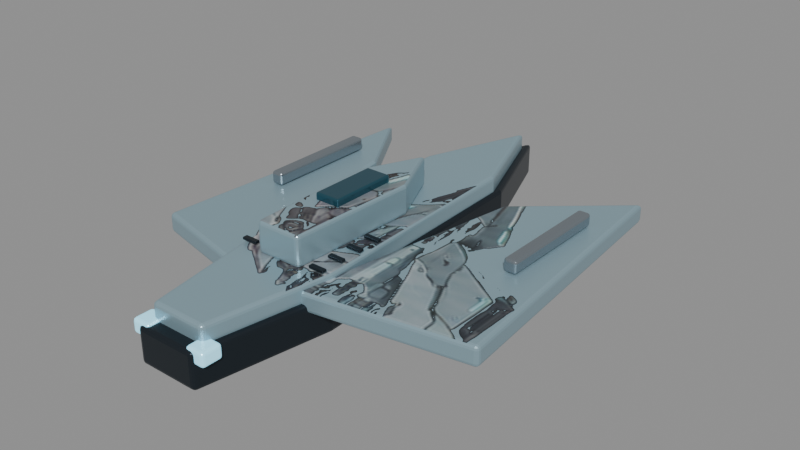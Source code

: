 # Source: boss-v4-5-p1.blend  (saved by Blender 5.2.45; exported with 4.5.12 LTS)
import bpy
from mathutils import Matrix  # noqa: F401  (used for matrix-valued properties, if any)

bpy.ops.wm.read_factory_settings(use_empty=True)
scene = bpy.context.scene
scene.name = 'Scene'

# ---- images (referenced by path relative to the original .blend; pixels are not part of the script)
import os
ASSET_DIR = os.environ.get("B2B_ASSET_DIR", "")  # directory of the original .blend (textures are referenced by path, not embedded)
HERE = os.path.dirname(os.path.abspath(__file__))  # packed textures are extracted next to this script under _unpacked/

def load_image(name, relpath, width, height, colorspace="sRGB"):
    """Load a texture the original file referenced (path relative to the .blend, or extracted next to this script)."""
    p = next((c for c in (os.path.join(HERE, relpath), os.path.join(ASSET_DIR, relpath)) if relpath and os.path.exists(c)), "")
    if p:
        img = bpy.data.images.load(p, check_existing=True)
        img.name = name
    else:  # same state as the original file: an image datablock whose file is absent (Cycles renders it pink)
        img = bpy.data.images.new(name, width, height)
        img.source = "FILE"
        img.filepath = "//" + (relpath or name)
    img.colorspace_settings.name = colorspace
    return img
img_bossarmor_5_1 = load_image('BossArmor_5_1', '_unpacked/BossArmor_5_1.ffaed322.png', 214, 340, 'sRGB')

# ---- materials (node trees are filled in below, after node groups)
mat_mat_graphite = bpy.data.materials.new('MAT_Graphite')
mat_mat_armor = bpy.data.materials.new('MAT_Armor')
mat_mat_conceptarmor = bpy.data.materials.new('MAT_ConceptArmor')
mat_mat_canopy = bpy.data.materials.new('MAT_Canopy')
mat_mat_titanium = bpy.data.materials.new('MAT_Titanium')
mat_mat_energy = bpy.data.materials.new('MAT_Energy')

# ---- material node trees
mat_mat_graphite.use_nodes = True; mat_mat_graphite.node_tree.nodes.clear()
_N = mat_mat_graphite.node_tree.nodes; _L = mat_mat_graphite.node_tree.links
n0 = _N.new('ShaderNodeBsdfPrincipled'); n0.name = 'Principled BSDF'; n0.location = (-200, 100)
n0.inputs[0].default_value = (0.025, 0.035, 0.045, 1.0)
n0.inputs[1].default_value = 0.7
n0.inputs[2].default_value = 0.35
n0.inputs[10].default_value = 0.005
n1 = _N.new('ShaderNodeOutputMaterial'); n1.name = 'Material Output'; n1.location = (200, 100)
_L.new(n0.outputs[0], n1.inputs[0])
n1.is_active_output = True
mat_mat_armor.use_nodes = True; mat_mat_armor.node_tree.nodes.clear()
_N = mat_mat_armor.node_tree.nodes; _L = mat_mat_armor.node_tree.links
n0 = _N.new('ShaderNodeBsdfPrincipled'); n0.name = 'Principled BSDF'; n0.location = (-200, 100)
n0.inputs[0].default_value = (0.31, 0.46, 0.53, 1.0)
n0.inputs[1].default_value = 0.45
n0.inputs[2].default_value = 0.3
n0.inputs[10].default_value = 0.005
n1 = _N.new('ShaderNodeOutputMaterial'); n1.name = 'Material Output'; n1.location = (200, 100)
_L.new(n0.outputs[0], n1.inputs[0])
n1.is_active_output = True
mat_mat_conceptarmor.use_nodes = True; mat_mat_conceptarmor.node_tree.nodes.clear()
_N = mat_mat_conceptarmor.node_tree.nodes; _L = mat_mat_conceptarmor.node_tree.links
n0 = _N.new('ShaderNodeBsdfPrincipled'); n0.name = 'Principled BSDF'; n0.location = (-200, 100)
n0.inputs[1].default_value = 0.4
n0.inputs[2].default_value = 0.37
n0.inputs[10].default_value = 0.005
n1 = _N.new('ShaderNodeOutputMaterial'); n1.name = 'Material Output'; n1.location = (200, 100)
n2 = _N.new('ShaderNodeTexImage'); n2.name = 'Image Texture'; n2.location = (0, 0)
n2.image = img_bossarmor_5_1
n3 = _N.new('ShaderNodeRGBToBW'); n3.name = 'RGB to BW'; n3.location = (0, 0)
n4 = _N.new('ShaderNodeMath'); n4.name = 'Math'; n4.location = (0, 0)
n4.operation = 'GREATER_THAN'
n4.inputs[1].default_value = 0.025
n5 = _N.new('ShaderNodeMixRGB'); n5.name = 'Mix (Legacy)'; n5.location = (0, 0)
n5.inputs[1].default_value = (0.31, 0.46, 0.53, 1.0)
_L.new(n0.outputs[0], n1.inputs[0])
_L.new(n2.outputs[0], n3.inputs[0])
_L.new(n3.outputs[0], n4.inputs[0])
_L.new(n4.outputs[0], n5.inputs[0])
_L.new(n2.outputs[0], n5.inputs[2])
_L.new(n5.outputs[0], n0.inputs[0])
n1.is_active_output = True
mat_mat_canopy.use_nodes = True; mat_mat_canopy.node_tree.nodes.clear()
_N = mat_mat_canopy.node_tree.nodes; _L = mat_mat_canopy.node_tree.links
n0 = _N.new('ShaderNodeBsdfPrincipled'); n0.name = 'Principled BSDF'; n0.location = (-200, 100)
n0.inputs[0].default_value = (0.025, 0.1, 0.14, 1.0)
n0.inputs[1].default_value = 0.55
n0.inputs[2].default_value = 0.14
n0.inputs[10].default_value = 0.005
n1 = _N.new('ShaderNodeOutputMaterial'); n1.name = 'Material Output'; n1.location = (200, 100)
_L.new(n0.outputs[0], n1.inputs[0])
n1.is_active_output = True
mat_mat_titanium.use_nodes = True; mat_mat_titanium.node_tree.nodes.clear()
_N = mat_mat_titanium.node_tree.nodes; _L = mat_mat_titanium.node_tree.links
n0 = _N.new('ShaderNodeBsdfPrincipled'); n0.name = 'Principled BSDF'; n0.location = (-200, 100)
n0.inputs[0].default_value = (0.34, 0.39, 0.43, 1.0)
n0.inputs[1].default_value = 0.85
n0.inputs[2].default_value = 0.24
n0.inputs[10].default_value = 0.005
n1 = _N.new('ShaderNodeOutputMaterial'); n1.name = 'Material Output'; n1.location = (200, 100)
_L.new(n0.outputs[0], n1.inputs[0])
n1.is_active_output = True
mat_mat_energy.use_nodes = True; mat_mat_energy.node_tree.nodes.clear()
_N = mat_mat_energy.node_tree.nodes; _L = mat_mat_energy.node_tree.links
n0 = _N.new('ShaderNodeBsdfPrincipled'); n0.name = 'Principled BSDF'; n0.location = (-200, 100)
n0.inputs[0].default_value = (0.35, 0.8, 1.0, 1.0)
n0.inputs[1].default_value = 0.1
n0.inputs[2].default_value = 0.24
n0.inputs[10].default_value = 0.005
n0.inputs[27].default_value = (0.35, 0.8, 1.0, 1.0)
n0.inputs[28].default_value = 0.65
n1 = _N.new('ShaderNodeOutputMaterial'); n1.name = 'Material Output'; n1.location = (200, 100)
_L.new(n0.outputs[0], n1.inputs[0])
n1.is_active_output = True

# ---- meshes
me_hullkeel = bpy.data.meshes.new('HullKeel')
me_hullkeel.from_pydata([(-0.48, -3.6, -0.275), (0.48, -3.6, -0.275), (0.83, -1.6, -0.275), (0.68, 2.3, -0.275), (0.0, 4.1, -0.275), (-0.68, 2.3, -0.275), (-0.83, -1.6, -0.275), (-0.48, -3.6, 0.275), (0.48, -3.6, 0.275), (0.83, -1.6, 0.275), (0.68, 2.3, 0.275), (0.0, 4.1, 0.275), (-0.68, 2.3, 0.275), (-0.83, -1.6, 0.275)], [], [(6, 5, 4, 3, 2, 1, 0), (7, 8, 9, 10, 11, 12, 13), (0, 1, 8, 7), (1, 2, 9, 8), (2, 3, 10, 9), (3, 4, 11, 10), (4, 5, 12, 11), (5, 6, 13, 12), (6, 0, 7, 13)])
me_hullkeel.materials.append(mat_mat_graphite)
me_hullkeel.update()
me_hullarmor = bpy.data.meshes.new('HullArmor')
me_hullarmor.from_pydata([(-0.4416, -3.384, 0.195), (0.4416, -3.384, 0.195), (0.7636, -1.504, 0.195), (0.6256, 2.162, 0.195), (0.0, 3.854, 0.195), (-0.6256, 2.162, 0.195), (-0.7636, -1.504, 0.195), (-0.4416, -3.384, 0.525), (0.4416, -3.384, 0.525), (0.7636, -1.504, 0.525), (0.6256, 2.162, 0.525), (0.0, 3.854, 0.525), (-0.6256, 2.162, 0.525), (-0.7636, -1.504, 0.525)], [], [(6, 5, 4, 3, 2, 1, 0), (7, 8, 9, 10, 11, 12, 13), (0, 1, 8, 7), (1, 2, 9, 8), (2, 3, 10, 9), (3, 4, 11, 10), (4, 5, 12, 11), (5, 6, 13, 12), (6, 0, 7, 13)])
me_hullarmor.polygons.foreach_set('material_index', [0, 1, 0, 0, 0, 0, 0, 0, 0])
_uv = me_hullarmor.uv_layers.new(name='ConceptProjection')
_uv.uv.foreach_set('vector', [0.2796, 0.7278, 0.3053, 0.2517, 0.422, 0.03195, 0.5386, 0.2517, 0.5643, 0.7278, 0.5043, 0.9719, 0.3396, 0.9719, 0.3396, 0.9719, 0.5043, 0.9719, 0.5643, 0.7278, 0.5386, 0.2517, 0.422, 0.03195, 0.3053, 0.2517, 0.2796, 0.7278, 0.3396, 0.9719, 0.5043, 0.9719, 0.5043, 0.9719, 0.3396, 0.9719, 0.5043, 0.9719, 0.5643, 0.7278, 0.5643, 0.7278, 0.5043, 0.9719, 0.5643, 0.7278, 0.5386, 0.2517, 0.5386, 0.2517, 0.5643, 0.7278, 0.5386, 0.2517, 0.422, 0.03195, 0.422, 0.03195, 0.5386, 0.2517, 0.422, 0.03195, 0.3053, 0.2517, 0.3053, 0.2517, 0.422, 0.03195, 0.3053, 0.2517, 0.2796, 0.7278, 0.2796, 0.7278, 0.3053, 0.2517, 0.2796, 0.7278, 0.3396, 0.9719, 0.3396, 0.9719, 0.2796, 0.7278])
me_hullarmor.materials.append(mat_mat_armor)
me_hullarmor.materials.append(mat_mat_conceptarmor)
me_hullarmor.update()
me_hullbridge = bpy.data.meshes.new('HullBridge')
me_hullbridge.from_pydata([(-0.36, -1.7, 0.51), (0.36, -1.7, 0.51), (0.43, 0.35, 0.51), (0.0, 1.3, 0.51), (-0.43, 0.35, 0.51), (-0.36, -1.7, 0.99), (0.36, -1.7, 0.99), (0.43, 0.35, 0.99), (0.0, 1.3, 0.99), (-0.43, 0.35, 0.99)], [], [(4, 3, 2, 1, 0), (5, 6, 7, 8, 9), (0, 1, 6, 5), (1, 2, 7, 6), (2, 3, 8, 7), (3, 4, 9, 8), (4, 0, 5, 9)])
me_hullbridge.polygons.foreach_set('material_index', [0, 1, 0, 0, 0, 0, 0])
_uv = me_hullbridge.uv_layers.new(name='ConceptProjection')
_uv.uv.foreach_set('vector', [0.3418, 0.487, 0.422, 0.3636, 0.5021, 0.487, 0.4891, 0.7532, 0.3548, 0.7532, 0.3548, 0.7532, 0.4891, 0.7532, 0.5021, 0.487, 0.422, 0.3636, 0.3418, 0.487, 0.3548, 0.7532, 0.4891, 0.7532, 0.4891, 0.7532, 0.3548, 0.7532, 0.4891, 0.7532, 0.5021, 0.487, 0.5021, 0.487, 0.4891, 0.7532, 0.5021, 0.487, 0.422, 0.3636, 0.422, 0.3636, 0.5021, 0.487, 0.422, 0.3636, 0.3418, 0.487, 0.3418, 0.487, 0.422, 0.3636, 0.3418, 0.487, 0.3548, 0.7532, 0.3548, 0.7532, 0.3418, 0.487])
me_hullbridge.materials.append(mat_mat_armor)
me_hullbridge.materials.append(mat_mat_conceptarmor)
me_hullbridge.update()
me_hullcanopy = bpy.data.meshes.new('HullCanopy')
me_hullcanopy.from_pydata([(-0.2, -0.775, 0.965), (0.2, -0.775, 0.965), (0.2, 0.275, 0.965), (-0.2, 0.275, 0.965), (-0.2, -0.775, 1.095), (0.2, -0.775, 1.095), (0.2, 0.275, 1.095), (-0.2, 0.275, 1.095)], [], [(3, 2, 1, 0), (4, 5, 6, 7), (0, 1, 5, 4), (1, 2, 6, 5), (2, 3, 7, 6), (3, 0, 4, 7)])
me_hullcanopy.materials.append(mat_mat_canopy)
me_hullcanopy.update()
me_wingspectral = bpy.data.meshes.new('WingSpectral')
me_wingspectral.from_pydata([(-1.2, 1.6, 0.15), (-1.971, 2.9, 0.15), (-2.263, -1.6, 0.15), (-0.6, -2.0, 0.15), (-1.2, 1.6, 0.45), (-1.971, 2.9, 0.45), (-2.263, -1.6, 0.45), (-0.6, -2.0, 0.45)], [], [(3, 2, 1, 0), (4, 5, 6, 7), (0, 1, 5, 4), (1, 2, 6, 5), (2, 3, 7, 6), (3, 0, 4, 7)])
me_wingspectral.polygons.foreach_set('material_index', [0, 1, 0, 0, 0, 0])
_uv = me_wingspectral.uv_layers.new(name='ConceptProjection')
_uv.uv.foreach_set('vector', [0.3101, 0.7922, 0.0, 0.7403, 0.05445, 0.1558, 0.1982, 0.3247, 0.1982, 0.3247, 0.05445, 0.1558, 0.0, 0.7403, 0.3101, 0.7922, 0.1982, 0.3247, 0.05445, 0.1558, 0.05445, 0.1558, 0.1982, 0.3247, 0.05445, 0.1558, 0.0, 0.7403, 0.0, 0.7403, 0.05445, 0.1558, 0.0, 0.7403, 0.3101, 0.7922, 0.3101, 0.7922, 0.0, 0.7403, 0.3101, 0.7922, 0.1982, 0.3247, 0.1982, 0.3247, 0.3101, 0.7922])
me_wingspectral.materials.append(mat_mat_armor)
me_wingspectral.materials.append(mat_mat_conceptarmor)
me_wingspectral.update()
me_weapontip = bpy.data.meshes.new('WeaponTip')
me_weapontip.from_pydata([(-1.852, 0.0, 0.46), (-1.652, 0.0, 0.46), (-1.652, 1.8, 0.46), (-1.852, 1.8, 0.46), (-1.852, 0.0, 0.66), (-1.652, 0.0, 0.66), (-1.652, 1.8, 0.66), (-1.852, 1.8, 0.66)], [], [(3, 2, 1, 0), (4, 5, 6, 7), (0, 1, 5, 4), (1, 2, 6, 5), (2, 3, 7, 6), (3, 0, 4, 7)])
me_weapontip.materials.append(mat_mat_titanium)
me_weapontip.update()
me_hullvent = bpy.data.meshes.new('HullVent')
me_hullvent.from_pydata([(-0.72, -1.64, 0.56), (-0.48, -1.64, 0.56), (-0.48, -1.56, 0.56), (-0.72, -1.56, 0.56), (-0.72, -1.64, 0.6), (-0.48, -1.64, 0.6), (-0.48, -1.56, 0.6), (-0.72, -1.56, 0.6)], [], [(3, 2, 1, 0), (4, 5, 6, 7), (0, 1, 5, 4), (1, 2, 6, 5), (2, 3, 7, 6), (3, 0, 4, 7)])
me_hullvent.materials.append(mat_mat_graphite)
me_hullvent.update()
me_hullvent_001 = bpy.data.meshes.new('HullVent.001')
me_hullvent_001.from_pydata([(-0.72, -1.29, 0.56), (-0.48, -1.29, 0.56), (-0.48, -1.21, 0.56), (-0.72, -1.21, 0.56), (-0.72, -1.29, 0.6), (-0.48, -1.29, 0.6), (-0.48, -1.21, 0.6), (-0.72, -1.21, 0.6)], [], [(3, 2, 1, 0), (4, 5, 6, 7), (0, 1, 5, 4), (1, 2, 6, 5), (2, 3, 7, 6), (3, 0, 4, 7)])
me_hullvent_001.materials.append(mat_mat_graphite)
me_hullvent_001.update()
me_hullvent_002 = bpy.data.meshes.new('HullVent.002')
me_hullvent_002.from_pydata([(-0.72, -0.94, 0.56), (-0.48, -0.94, 0.56), (-0.48, -0.86, 0.56), (-0.72, -0.86, 0.56), (-0.72, -0.94, 0.6), (-0.48, -0.94, 0.6), (-0.48, -0.86, 0.6), (-0.72, -0.86, 0.6)], [], [(3, 2, 1, 0), (4, 5, 6, 7), (0, 1, 5, 4), (1, 2, 6, 5), (2, 3, 7, 6), (3, 0, 4, 7)])
me_hullvent_002.materials.append(mat_mat_graphite)
me_hullvent_002.update()
me_hullvent_003 = bpy.data.meshes.new('HullVent.003')
me_hullvent_003.from_pydata([(-0.72, -0.59, 0.56), (-0.48, -0.59, 0.56), (-0.48, -0.51, 0.56), (-0.72, -0.51, 0.56), (-0.72, -0.59, 0.6), (-0.48, -0.59, 0.6), (-0.48, -0.51, 0.6), (-0.72, -0.51, 0.6)], [], [(3, 2, 1, 0), (4, 5, 6, 7), (0, 1, 5, 4), (1, 2, 6, 5), (2, 3, 7, 6), (3, 0, 4, 7)])
me_hullvent_003.materials.append(mat_mat_graphite)
me_hullvent_003.update()
me_enginemain = bpy.data.meshes.new('EngineMain')
me_enginemain.from_pydata([(-0.63, -3.56, 0.09), (-0.33, -3.56, 0.09), (-0.33, -3.24, 0.09), (-0.63, -3.24, 0.09), (-0.63, -3.56, 0.31), (-0.33, -3.56, 0.31), (-0.33, -3.24, 0.31), (-0.63, -3.24, 0.31)], [], [(3, 2, 1, 0), (4, 5, 6, 7), (0, 1, 5, 4), (1, 2, 6, 5), (2, 3, 7, 6), (3, 0, 4, 7)])
me_enginemain.materials.append(mat_mat_energy)
me_enginemain.update()
me_wingspectral_001 = bpy.data.meshes.new('WingSpectral.001')
me_wingspectral_001.from_pydata([(0.6, -2.0, 0.15), (3.1, -1.6, 0.15), (2.7, 2.9, 0.15), (1.2, 1.6, 0.15), (0.6, -2.0, 0.45), (3.1, -1.6, 0.45), (2.7, 2.9, 0.45), (1.2, 1.6, 0.45)], [], [(3, 2, 1, 0), (4, 5, 6, 7), (0, 1, 5, 4), (1, 2, 6, 5), (2, 3, 7, 6), (3, 0, 4, 7)])
me_wingspectral_001.polygons.foreach_set('material_index', [0, 1, 0, 0, 0, 0])
_uv = me_wingspectral_001.uv_layers.new(name='ConceptProjection')
_uv.uv.foreach_set('vector', [0.6457, 0.3247, 0.9254, 0.1558, 1.0, 0.7403, 0.5338, 0.7922, 0.5338, 0.7922, 1.0, 0.7403, 0.9254, 0.1558, 0.6457, 0.3247, 0.5338, 0.7922, 1.0, 0.7403, 1.0, 0.7403, 0.5338, 0.7922, 1.0, 0.7403, 0.9254, 0.1558, 0.9254, 0.1558, 1.0, 0.7403, 0.9254, 0.1558, 0.6457, 0.3247, 0.6457, 0.3247, 0.9254, 0.1558, 0.6457, 0.3247, 0.5338, 0.7922, 0.5338, 0.7922, 0.6457, 0.3247])
me_wingspectral_001.materials.append(mat_mat_armor)
me_wingspectral_001.materials.append(mat_mat_conceptarmor)
me_wingspectral_001.update()
me_weapontip_001 = bpy.data.meshes.new('WeaponTip.001')
me_weapontip_001.from_pydata([(2.3, 0.0, 0.46), (2.5, 0.0, 0.46), (2.5, 1.8, 0.46), (2.3, 1.8, 0.46), (2.3, 0.0, 0.66), (2.5, 0.0, 0.66), (2.5, 1.8, 0.66), (2.3, 1.8, 0.66)], [], [(3, 2, 1, 0), (4, 5, 6, 7), (0, 1, 5, 4), (1, 2, 6, 5), (2, 3, 7, 6), (3, 0, 4, 7)])
me_weapontip_001.materials.append(mat_mat_titanium)
me_weapontip_001.update()
me_hullvent_004 = bpy.data.meshes.new('HullVent.004')
me_hullvent_004.from_pydata([(0.48, -1.64, 0.56), (0.72, -1.64, 0.56), (0.72, -1.56, 0.56), (0.48, -1.56, 0.56), (0.48, -1.64, 0.6), (0.72, -1.64, 0.6), (0.72, -1.56, 0.6), (0.48, -1.56, 0.6)], [], [(3, 2, 1, 0), (4, 5, 6, 7), (0, 1, 5, 4), (1, 2, 6, 5), (2, 3, 7, 6), (3, 0, 4, 7)])
me_hullvent_004.materials.append(mat_mat_graphite)
me_hullvent_004.update()
me_hullvent_005 = bpy.data.meshes.new('HullVent.005')
me_hullvent_005.from_pydata([(0.48, -1.29, 0.56), (0.72, -1.29, 0.56), (0.72, -1.21, 0.56), (0.48, -1.21, 0.56), (0.48, -1.29, 0.6), (0.72, -1.29, 0.6), (0.72, -1.21, 0.6), (0.48, -1.21, 0.6)], [], [(3, 2, 1, 0), (4, 5, 6, 7), (0, 1, 5, 4), (1, 2, 6, 5), (2, 3, 7, 6), (3, 0, 4, 7)])
me_hullvent_005.materials.append(mat_mat_graphite)
me_hullvent_005.update()
me_hullvent_006 = bpy.data.meshes.new('HullVent.006')
me_hullvent_006.from_pydata([(0.48, -0.94, 0.56), (0.72, -0.94, 0.56), (0.72, -0.86, 0.56), (0.48, -0.86, 0.56), (0.48, -0.94, 0.6), (0.72, -0.94, 0.6), (0.72, -0.86, 0.6), (0.48, -0.86, 0.6)], [], [(3, 2, 1, 0), (4, 5, 6, 7), (0, 1, 5, 4), (1, 2, 6, 5), (2, 3, 7, 6), (3, 0, 4, 7)])
me_hullvent_006.materials.append(mat_mat_graphite)
me_hullvent_006.update()
me_hullvent_007 = bpy.data.meshes.new('HullVent.007')
me_hullvent_007.from_pydata([(0.48, -0.59, 0.56), (0.72, -0.59, 0.56), (0.72, -0.51, 0.56), (0.48, -0.51, 0.56), (0.48, -0.59, 0.6), (0.72, -0.59, 0.6), (0.72, -0.51, 0.6), (0.48, -0.51, 0.6)], [], [(3, 2, 1, 0), (4, 5, 6, 7), (0, 1, 5, 4), (1, 2, 6, 5), (2, 3, 7, 6), (3, 0, 4, 7)])
me_hullvent_007.materials.append(mat_mat_graphite)
me_hullvent_007.update()
me_enginemain_001 = bpy.data.meshes.new('EngineMain.001')
me_enginemain_001.from_pydata([(0.33, -3.56, 0.09), (0.63, -3.56, 0.09), (0.63, -3.24, 0.09), (0.33, -3.24, 0.09), (0.33, -3.56, 0.31), (0.63, -3.56, 0.31), (0.63, -3.24, 0.31), (0.33, -3.24, 0.31)], [], [(3, 2, 1, 0), (4, 5, 6, 7), (0, 1, 5, 4), (1, 2, 6, 5), (2, 3, 7, 6), (3, 0, 4, 7)])
me_enginemain_001.materials.append(mat_mat_energy)
me_enginemain_001.update()

# ---- objects
ob_hullkeel = bpy.data.objects.new('HullKeel', me_hullkeel)
ob_hullarmor = bpy.data.objects.new('HullArmor', me_hullarmor)
ob_hullbridge = bpy.data.objects.new('HullBridge', me_hullbridge)
ob_hullcanopy = bpy.data.objects.new('HullCanopy', me_hullcanopy)
ob_wingspectral = bpy.data.objects.new('WingSpectral', me_wingspectral)
ob_weapontip = bpy.data.objects.new('WeaponTip', me_weapontip)
ob_hullvent = bpy.data.objects.new('HullVent', me_hullvent)
ob_hullvent_001 = bpy.data.objects.new('HullVent.001', me_hullvent_001)
ob_hullvent_002 = bpy.data.objects.new('HullVent.002', me_hullvent_002)
ob_hullvent_003 = bpy.data.objects.new('HullVent.003', me_hullvent_003)
ob_enginemain = bpy.data.objects.new('EngineMain', me_enginemain)
ob_wingspectral_001 = bpy.data.objects.new('WingSpectral.001', me_wingspectral_001)
ob_weapontip_001 = bpy.data.objects.new('WeaponTip.001', me_weapontip_001)
ob_hullvent_004 = bpy.data.objects.new('HullVent.004', me_hullvent_004)
ob_hullvent_005 = bpy.data.objects.new('HullVent.005', me_hullvent_005)
ob_hullvent_006 = bpy.data.objects.new('HullVent.006', me_hullvent_006)
ob_hullvent_007 = bpy.data.objects.new('HullVent.007', me_hullvent_007)
ob_enginemain_001 = bpy.data.objects.new('EngineMain.001', me_enginemain_001)

# ---- transforms, parenting, visibility, modifiers, constraints
ob_hullkeel.location = (0.0, 0.0, 0.0)
_m = ob_hullkeel.modifiers.new('Machined chamfer', 'BEVEL')
_m.width = 0.06
_m.width_pct = 0.06
_m.segments = 3
_m = ob_hullkeel.modifiers.new('Weighted production normals', 'WEIGHTED_NORMAL')
_m.keep_sharp = True
ob_hullarmor.location = (0.0, 0.0, 0.0)
_m = ob_hullarmor.modifiers.new('Machined chamfer', 'BEVEL')
_m.width = 0.06
_m.width_pct = 0.06
_m.segments = 3
_m = ob_hullarmor.modifiers.new('Weighted production normals', 'WEIGHTED_NORMAL')
_m.keep_sharp = True
ob_hullbridge.location = (0.0, 0.0, 0.0)
_m = ob_hullbridge.modifiers.new('Machined chamfer', 'BEVEL')
_m.width = 0.06
_m.width_pct = 0.06
_m.segments = 3
_m = ob_hullbridge.modifiers.new('Weighted production normals', 'WEIGHTED_NORMAL')
_m.keep_sharp = True
ob_hullcanopy.location = (0.0, 0.0, 0.0)
_m = ob_hullcanopy.modifiers.new('Machined chamfer', 'BEVEL')
_m.width = 0.0286
_m.width_pct = 0.0286
_m.segments = 3
_m = ob_hullcanopy.modifiers.new('Weighted production normals', 'WEIGHTED_NORMAL')
_m.keep_sharp = True
ob_wingspectral.location = (0.0, 0.0, 0.0)
_m = ob_wingspectral.modifiers.new('Machined chamfer', 'BEVEL')
_m.width = 0.06
_m.width_pct = 0.06
_m.segments = 3
_m = ob_wingspectral.modifiers.new('Weighted production normals', 'WEIGHTED_NORMAL')
_m.keep_sharp = True
ob_weapontip.location = (0.0, 0.0, 0.0)
_m = ob_weapontip.modifiers.new('Machined chamfer', 'BEVEL')
_m.width = 0.044
_m.width_pct = 0.044
_m.segments = 3
_m = ob_weapontip.modifiers.new('Weighted production normals', 'WEIGHTED_NORMAL')
_m.keep_sharp = True
ob_hullvent.location = (0.0, 0.0, 0.0)
_m = ob_hullvent.modifiers.new('Machined chamfer', 'BEVEL')
_m.width = 0.0088
_m.width_pct = 0.0088
_m.segments = 3
_m = ob_hullvent.modifiers.new('Weighted production normals', 'WEIGHTED_NORMAL')
_m.keep_sharp = True
ob_hullvent_001.location = (0.0, 0.0, 0.0)
_m = ob_hullvent_001.modifiers.new('Machined chamfer', 'BEVEL')
_m.width = 0.0088
_m.width_pct = 0.0088
_m.segments = 3
_m = ob_hullvent_001.modifiers.new('Weighted production normals', 'WEIGHTED_NORMAL')
_m.keep_sharp = True
ob_hullvent_002.location = (0.0, 0.0, 0.0)
_m = ob_hullvent_002.modifiers.new('Machined chamfer', 'BEVEL')
_m.width = 0.0088
_m.width_pct = 0.0088
_m.segments = 3
_m = ob_hullvent_002.modifiers.new('Weighted production normals', 'WEIGHTED_NORMAL')
_m.keep_sharp = True
ob_hullvent_003.location = (0.0, 0.0, 0.0)
_m = ob_hullvent_003.modifiers.new('Machined chamfer', 'BEVEL')
_m.width = 0.0088
_m.width_pct = 0.0088
_m.segments = 3
_m = ob_hullvent_003.modifiers.new('Weighted production normals', 'WEIGHTED_NORMAL')
_m.keep_sharp = True
ob_enginemain.location = (0.0, 0.0, 0.0)
_m = ob_enginemain.modifiers.new('Machined chamfer', 'BEVEL')
_m.width = 0.0484
_m.width_pct = 0.0484
_m.segments = 3
_m = ob_enginemain.modifiers.new('Weighted production normals', 'WEIGHTED_NORMAL')
_m.keep_sharp = True
ob_wingspectral_001.location = (0.0, 0.0, 0.0)
_m = ob_wingspectral_001.modifiers.new('Machined chamfer', 'BEVEL')
_m.width = 0.06
_m.width_pct = 0.06
_m.segments = 3
_m = ob_wingspectral_001.modifiers.new('Weighted production normals', 'WEIGHTED_NORMAL')
_m.keep_sharp = True
ob_weapontip_001.location = (0.0, 0.0, 0.0)
_m = ob_weapontip_001.modifiers.new('Machined chamfer', 'BEVEL')
_m.width = 0.044
_m.width_pct = 0.044
_m.segments = 3
_m = ob_weapontip_001.modifiers.new('Weighted production normals', 'WEIGHTED_NORMAL')
_m.keep_sharp = True
ob_hullvent_004.location = (0.0, 0.0, 0.0)
_m = ob_hullvent_004.modifiers.new('Machined chamfer', 'BEVEL')
_m.width = 0.0088
_m.width_pct = 0.0088
_m.segments = 3
_m = ob_hullvent_004.modifiers.new('Weighted production normals', 'WEIGHTED_NORMAL')
_m.keep_sharp = True
ob_hullvent_005.location = (0.0, 0.0, 0.0)
_m = ob_hullvent_005.modifiers.new('Machined chamfer', 'BEVEL')
_m.width = 0.0088
_m.width_pct = 0.0088
_m.segments = 3
_m = ob_hullvent_005.modifiers.new('Weighted production normals', 'WEIGHTED_NORMAL')
_m.keep_sharp = True
ob_hullvent_006.location = (0.0, 0.0, 0.0)
_m = ob_hullvent_006.modifiers.new('Machined chamfer', 'BEVEL')
_m.width = 0.0088
_m.width_pct = 0.0088
_m.segments = 3
_m = ob_hullvent_006.modifiers.new('Weighted production normals', 'WEIGHTED_NORMAL')
_m.keep_sharp = True
ob_hullvent_007.location = (0.0, 0.0, 0.0)
_m = ob_hullvent_007.modifiers.new('Machined chamfer', 'BEVEL')
_m.width = 0.0088
_m.width_pct = 0.0088
_m.segments = 3
_m = ob_hullvent_007.modifiers.new('Weighted production normals', 'WEIGHTED_NORMAL')
_m.keep_sharp = True
ob_enginemain_001.location = (0.0, 0.0, 0.0)
_m = ob_enginemain_001.modifiers.new('Machined chamfer', 'BEVEL')
_m.width = 0.0484
_m.width_pct = 0.0484
_m.segments = 3
_m = ob_enginemain_001.modifiers.new('Weighted production normals', 'WEIGHTED_NORMAL')
_m.keep_sharp = True

# ---- collection membership
scene.collection.objects.link(ob_hullkeel)
scene.collection.objects.link(ob_hullarmor)
scene.collection.objects.link(ob_hullbridge)
scene.collection.objects.link(ob_hullcanopy)
scene.collection.objects.link(ob_wingspectral)
scene.collection.objects.link(ob_weapontip)
scene.collection.objects.link(ob_hullvent)
scene.collection.objects.link(ob_hullvent_001)
scene.collection.objects.link(ob_hullvent_002)
scene.collection.objects.link(ob_hullvent_003)
scene.collection.objects.link(ob_enginemain)
scene.collection.objects.link(ob_wingspectral_001)
scene.collection.objects.link(ob_weapontip_001)
scene.collection.objects.link(ob_hullvent_004)
scene.collection.objects.link(ob_hullvent_005)
scene.collection.objects.link(ob_hullvent_006)
scene.collection.objects.link(ob_hullvent_007)
scene.collection.objects.link(ob_enginemain_001)

# ---- scene / render settings (as saved in the file)
scene.frame_start = 1; scene.frame_end = 250; scene.frame_set(1)
scene.render.engine = 'BLENDER_EEVEE_NEXT'
scene.render.bake_bias = 0.0
scene.render.bake_samples = 0
scene.render.compositor_device = 'GPU'
scene.eevee.use_volume_custom_range = False
scene.eevee.fast_gi_thickness_near = 0.1
scene.eevee.fast_gi_thickness_far = 0.0
scene.eevee.ray_tracing_options.screen_trace_thickness = 0.1
bpy.context.view_layer.update()

# ---- added for rendering (the .blend has no active camera and no usable light): camera, sun + grey world if the file has none
cam_auto = bpy.data.cameras.new('AutoCamera')
cam_auto.lens = 50.0
cam_auto.sensor_width = 36.0
cam_auto.clip_end = 1000.0
ob_auto_camera = bpy.data.objects.new('AutoCamera', cam_auto)
scene.collection.objects.link(ob_auto_camera)
ob_auto_camera.location = (9.1595, -10.2583, 7.40337)
ob_auto_camera.rotation_euler = (1.09748, -7.21219e-08, 0.694738)
scene.camera = ob_auto_camera
light_auto_sun = bpy.data.lights.new('AutoSun', 'SUN')
light_auto_sun.energy = 3.0
light_auto_sun.angle = 0.0523599
ob_auto_sun = bpy.data.objects.new('AutoSun', light_auto_sun)
scene.collection.objects.link(ob_auto_sun)
ob_auto_sun.rotation_euler = (0.872665, 0.174533, 0.523599)
if scene.world is None:
    world_auto = bpy.data.worlds.new('AutoWorld')
    world_auto.color = (0.3, 0.3, 0.3)
    scene.world = world_auto
bpy.context.view_layer.update()
